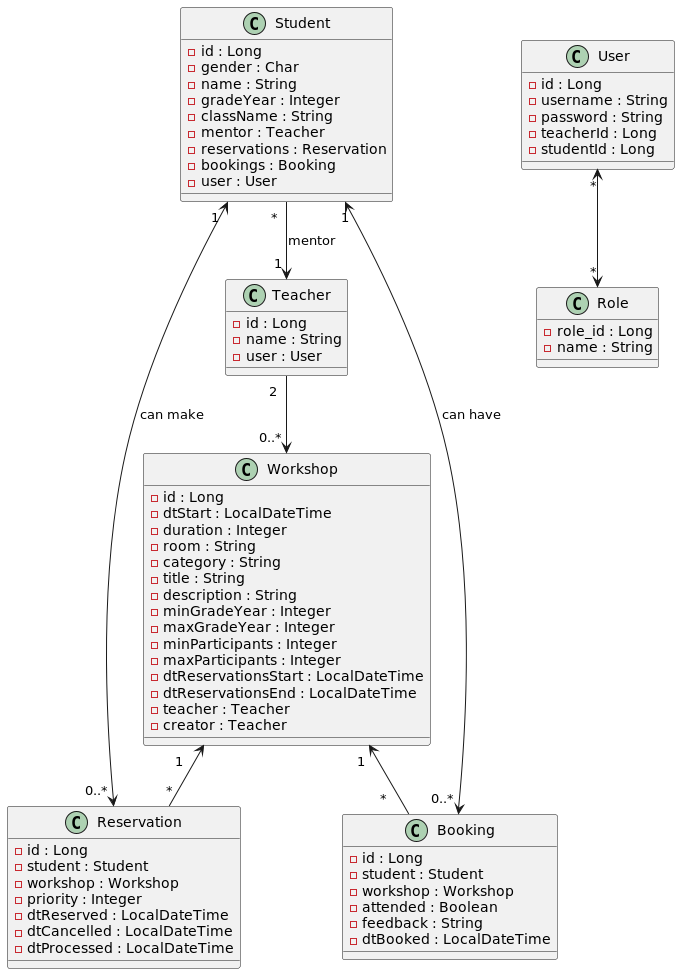

The diagram above was rendered by PlantUML. Its source (embedded in the PNG):
@startuml
'https://plantuml.com/class-diagram

class Teacher {
- id : Long
- name : String
- user : User
}

class Workshop {
- id : Long
- dtStart : LocalDateTime
- duration : Integer
- room : String
- category : String
- title : String
- description : String
- minGradeYear : Integer
- maxGradeYear : Integer
- minParticipants : Integer
- maxParticipants : Integer
- dtReservationsStart : LocalDateTime
- dtReservationsEnd : LocalDateTime
- teacher : Teacher
- creator : Teacher
}

class Student {
- id : Long
- gender : Char
- name : String
- gradeYear : Integer
- className : String
- mentor : Teacher
- reservations : Reservation
- bookings : Booking
- user : User
}

class Reservation {
- id : Long
- student : Student
- workshop : Workshop
- priority : Integer
- dtReserved : LocalDateTime
- dtCancelled : LocalDateTime
- dtProcessed : LocalDateTime
}

class Booking {
- id : Long
- student : Student
- workshop : Workshop
- attended : Boolean
- feedback : String
- dtBooked : LocalDateTime
}

class User {
- id : Long
- username : String
- password : String
- teacherId : Long
- studentId : Long
}

class Role {
- role_id : Long
- name : String
}

Teacher " 2  " --> " 0..* " Workshop
Student " *  " --> "1 " Teacher : mentor
Student " 1 " <---> " 0..* " Reservation : can make
Student " 1" <---> "0..* " Booking : can have

Workshop " 1    " <-- " *" Reservation
Workshop " 1  " <-- " *    " Booking

User "*" <--> "*" Role
@enduml